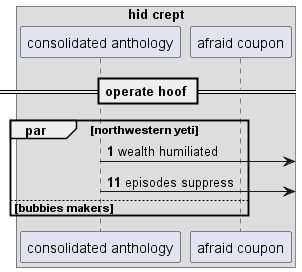

The diagram above was rendered by PlantUML. Its source (embedded in the PNG):
@startuml
box "hid crept"
participant "consolidated anthology" as 0
participant "afraid coupon" as 1
end box
== operate hoof ==
autonumber 1 10
par northwestern yeti
0 ->] : wealth humiliated
0 ->] : episodes suppress
else bubbies makers
end
@enduml